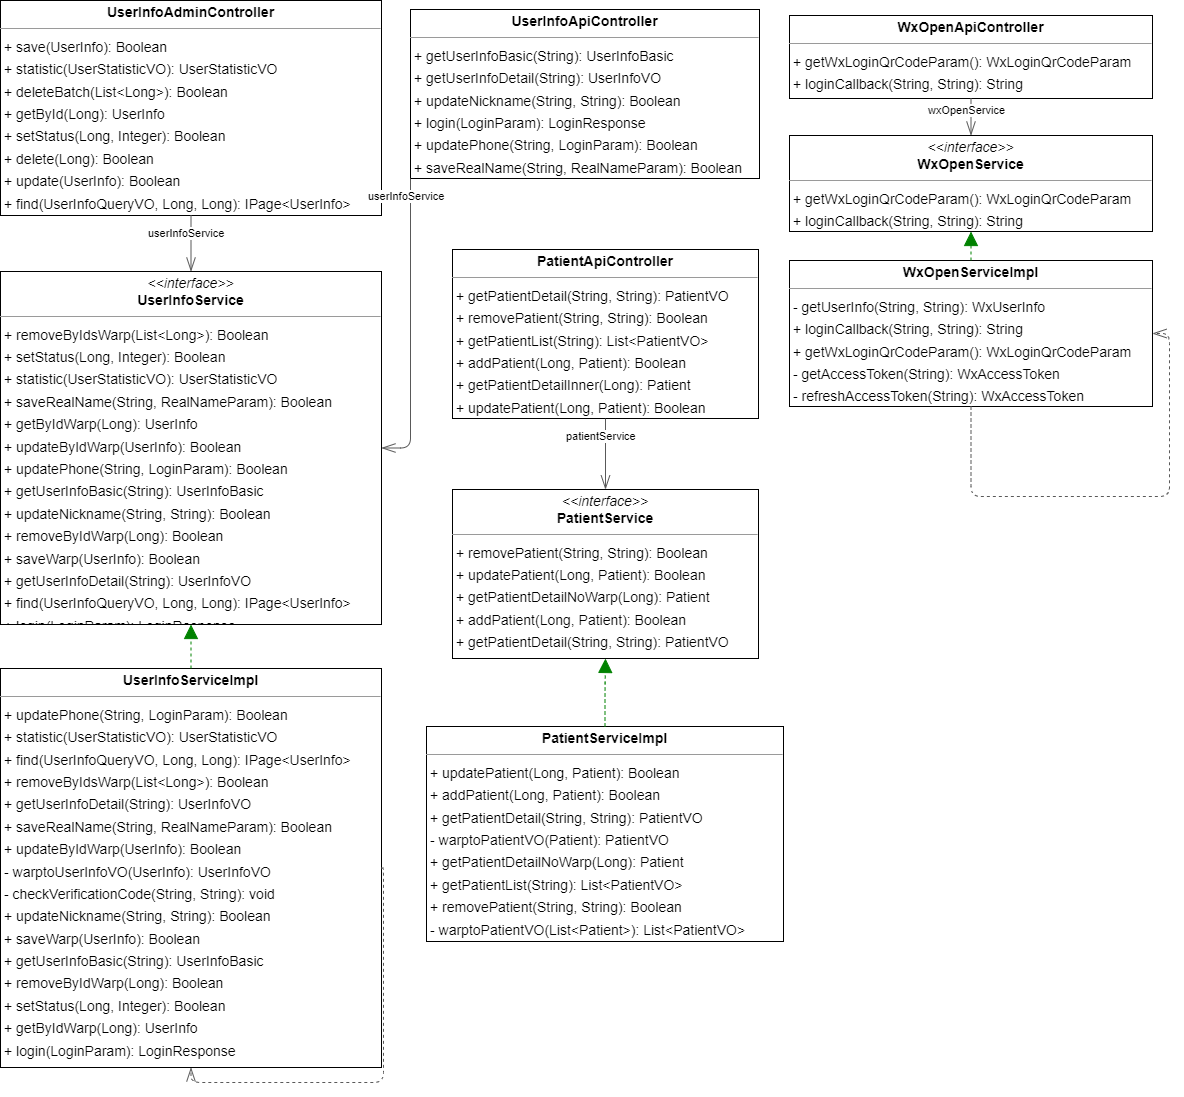

The diagram above was exported from draw.io. Its source (the exported page's mxGraphModel, read from the mxfile embedded in the PNG):
<mxGraphModel dx="1642" dy="933" grid="1" gridSize="10" guides="1" tooltips="1" connect="1" arrows="1" fold="1" page="0" pageScale="1" pageWidth="827" pageHeight="1169" background="none" math="0" shadow="0">
  <root>
    <mxCell id="0" />
    <mxCell id="1" parent="0" />
    <mxCell id="node0" value="&lt;p style=&quot;margin:0px;margin-top:4px;text-align:center;&quot;&gt;&lt;b&gt;PatientApiController&lt;/b&gt;&lt;/p&gt;&lt;hr size=&quot;1&quot;/&gt;&lt;p style=&quot;margin:0 0 0 4px;line-height:1.6;&quot;&gt;+ getPatientDetail(String, String): PatientVO&lt;br/&gt;+ removePatient(String, String): Boolean&lt;br/&gt;+ getPatientList(String): List&amp;lt;PatientVO&amp;gt;&lt;br/&gt;+ addPatient(Long, Patient): Boolean&lt;br/&gt;+ getPatientDetailInner(Long): Patient&lt;br/&gt;+ updatePatient(Long, Patient): Boolean&lt;/p&gt;" style="verticalAlign=top;align=left;overflow=fill;fontSize=14;fontFamily=Helvetica;html=1;rounded=0;shadow=0;comic=0;labelBackgroundColor=none;strokeWidth=1;" parent="1" vertex="1">
      <mxGeometry x="221" y="129" width="306" height="169" as="geometry" />
    </mxCell>
    <mxCell id="node5" value="&lt;p style=&quot;margin:0px;margin-top:4px;text-align:center;&quot;&gt;&lt;i&gt;&amp;lt;&amp;lt;interface&amp;gt;&amp;gt;&lt;/i&gt;&lt;br/&gt;&lt;b&gt;PatientService&lt;/b&gt;&lt;/p&gt;&lt;hr size=&quot;1&quot;/&gt;&lt;p style=&quot;margin:0 0 0 4px;line-height:1.6;&quot;&gt;+ removePatient(String, String): Boolean&lt;br/&gt;+ updatePatient(Long, Patient): Boolean&lt;br/&gt;+ getPatientDetailNoWarp(Long): Patient&lt;br/&gt;+ addPatient(Long, Patient): Boolean&lt;br/&gt;+ getPatientDetail(String, String): PatientVO&lt;br/&gt;+ getPatientList(String): List&amp;lt;PatientVO&amp;gt;&lt;/p&gt;" style="verticalAlign=top;align=left;overflow=fill;fontSize=14;fontFamily=Helvetica;html=1;rounded=0;shadow=0;comic=0;labelBackgroundColor=none;strokeWidth=1;" parent="1" vertex="1">
      <mxGeometry x="221" y="369" width="306" height="169" as="geometry" />
    </mxCell>
    <mxCell id="node8" value="&lt;p style=&quot;margin:0px;margin-top:4px;text-align:center;&quot;&gt;&lt;b&gt;PatientServiceImpl&lt;/b&gt;&lt;/p&gt;&lt;hr size=&quot;1&quot;/&gt;&lt;p style=&quot;margin:0 0 0 4px;line-height:1.6;&quot;&gt;+ updatePatient(Long, Patient): Boolean&lt;br/&gt;+ addPatient(Long, Patient): Boolean&lt;br/&gt;+ getPatientDetail(String, String): PatientVO&lt;br/&gt;- warptoPatientVO(Patient): PatientVO&lt;br/&gt;+ getPatientDetailNoWarp(Long): Patient&lt;br/&gt;+ getPatientList(String): List&amp;lt;PatientVO&amp;gt;&lt;br/&gt;+ removePatient(String, String): Boolean&lt;br/&gt;- warptoPatientVO(List&amp;lt;Patient&amp;gt;): List&amp;lt;PatientVO&amp;gt;&lt;/p&gt;" style="verticalAlign=top;align=left;overflow=fill;fontSize=14;fontFamily=Helvetica;html=1;rounded=0;shadow=0;comic=0;labelBackgroundColor=none;strokeWidth=1;" parent="1" vertex="1">
      <mxGeometry x="195" y="606" width="357" height="215" as="geometry" />
    </mxCell>
    <mxCell id="node4" value="&lt;p style=&quot;margin:0px;margin-top:4px;text-align:center;&quot;&gt;&lt;b&gt;UserInfoAdminController&lt;/b&gt;&lt;/p&gt;&lt;hr size=&quot;1&quot;/&gt;&lt;p style=&quot;margin:0 0 0 4px;line-height:1.6;&quot;&gt;+ save(UserInfo): Boolean&lt;br/&gt;+ statistic(UserStatisticVO): UserStatisticVO&lt;br/&gt;+ deleteBatch(List&amp;lt;Long&amp;gt;): Boolean&lt;br/&gt;+ getById(Long): UserInfo&lt;br/&gt;+ setStatus(Long, Integer): Boolean&lt;br/&gt;+ delete(Long): Boolean&lt;br/&gt;+ update(UserInfo): Boolean&lt;br/&gt;+ find(UserInfoQueryVO, Long, Long): IPage&amp;lt;UserInfo&amp;gt;&lt;/p&gt;" style="verticalAlign=top;align=left;overflow=fill;fontSize=14;fontFamily=Helvetica;html=1;rounded=0;shadow=0;comic=0;labelBackgroundColor=none;strokeWidth=1;" parent="1" vertex="1">
      <mxGeometry x="-231" y="-120" width="381" height="215" as="geometry" />
    </mxCell>
    <mxCell id="node2" value="&lt;p style=&quot;margin:0px;margin-top:4px;text-align:center;&quot;&gt;&lt;b&gt;UserInfoApiController&lt;/b&gt;&lt;/p&gt;&lt;hr size=&quot;1&quot;/&gt;&lt;p style=&quot;margin:0 0 0 4px;line-height:1.6;&quot;&gt;+ getUserInfoBasic(String): UserInfoBasic&lt;br/&gt;+ getUserInfoDetail(String): UserInfoVO&lt;br/&gt;+ updateNickname(String, String): Boolean&lt;br/&gt;+ login(LoginParam): LoginResponse&lt;br/&gt;+ updatePhone(String, LoginParam): Boolean&lt;br/&gt;+ saveRealName(String, RealNameParam): Boolean&lt;/p&gt;" style="verticalAlign=top;align=left;overflow=fill;fontSize=14;fontFamily=Helvetica;html=1;rounded=0;shadow=0;comic=0;labelBackgroundColor=none;strokeWidth=1;" parent="1" vertex="1">
      <mxGeometry x="179" y="-111" width="349" height="169" as="geometry" />
    </mxCell>
    <mxCell id="node7" value="&lt;p style=&quot;margin:0px;margin-top:4px;text-align:center;&quot;&gt;&lt;i&gt;&amp;lt;&amp;lt;interface&amp;gt;&amp;gt;&lt;/i&gt;&lt;br/&gt;&lt;b&gt;UserInfoService&lt;/b&gt;&lt;/p&gt;&lt;hr size=&quot;1&quot;/&gt;&lt;p style=&quot;margin:0 0 0 4px;line-height:1.6;&quot;&gt;+ removeByIdsWarp(List&amp;lt;Long&amp;gt;): Boolean&lt;br/&gt;+ setStatus(Long, Integer): Boolean&lt;br/&gt;+ statistic(UserStatisticVO): UserStatisticVO&lt;br/&gt;+ saveRealName(String, RealNameParam): Boolean&lt;br/&gt;+ getByIdWarp(Long): UserInfo&lt;br/&gt;+ updateByIdWarp(UserInfo): Boolean&lt;br/&gt;+ updatePhone(String, LoginParam): Boolean&lt;br/&gt;+ getUserInfoBasic(String): UserInfoBasic&lt;br/&gt;+ updateNickname(String, String): Boolean&lt;br/&gt;+ removeByIdWarp(Long): Boolean&lt;br/&gt;+ saveWarp(UserInfo): Boolean&lt;br/&gt;+ getUserInfoDetail(String): UserInfoVO&lt;br/&gt;+ find(UserInfoQueryVO, Long, Long): IPage&amp;lt;UserInfo&amp;gt;&lt;br/&gt;+ login(LoginParam): LoginResponse&lt;/p&gt;" style="verticalAlign=top;align=left;overflow=fill;fontSize=14;fontFamily=Helvetica;html=1;rounded=0;shadow=0;comic=0;labelBackgroundColor=none;strokeWidth=1;" parent="1" vertex="1">
      <mxGeometry x="-231" y="151" width="381" height="353" as="geometry" />
    </mxCell>
    <mxCell id="node1" value="&lt;p style=&quot;margin:0px;margin-top:4px;text-align:center;&quot;&gt;&lt;b&gt;UserInfoServiceImpl&lt;/b&gt;&lt;/p&gt;&lt;hr size=&quot;1&quot;/&gt;&lt;p style=&quot;margin:0 0 0 4px;line-height:1.6;&quot;&gt;+ updatePhone(String, LoginParam): Boolean&lt;br/&gt;+ statistic(UserStatisticVO): UserStatisticVO&lt;br/&gt;+ find(UserInfoQueryVO, Long, Long): IPage&amp;lt;UserInfo&amp;gt;&lt;br/&gt;+ removeByIdsWarp(List&amp;lt;Long&amp;gt;): Boolean&lt;br/&gt;+ getUserInfoDetail(String): UserInfoVO&lt;br/&gt;+ saveRealName(String, RealNameParam): Boolean&lt;br/&gt;+ updateByIdWarp(UserInfo): Boolean&lt;br/&gt;- warptoUserInfoVO(UserInfo): UserInfoVO&lt;br/&gt;- checkVerificationCode(String, String): void&lt;br/&gt;+ updateNickname(String, String): Boolean&lt;br/&gt;+ saveWarp(UserInfo): Boolean&lt;br/&gt;+ getUserInfoBasic(String): UserInfoBasic&lt;br/&gt;+ removeByIdWarp(Long): Boolean&lt;br/&gt;+ setStatus(Long, Integer): Boolean&lt;br/&gt;+ getByIdWarp(Long): UserInfo&lt;br/&gt;+ login(LoginParam): LoginResponse&lt;/p&gt;" style="verticalAlign=top;align=left;overflow=fill;fontSize=14;fontFamily=Helvetica;html=1;rounded=0;shadow=0;comic=0;labelBackgroundColor=none;strokeWidth=1;" parent="1" vertex="1">
      <mxGeometry x="-231" y="548" width="381" height="399" as="geometry" />
    </mxCell>
    <mxCell id="node9" value="&lt;p style=&quot;margin:0px;margin-top:4px;text-align:center;&quot;&gt;&lt;b&gt;WxOpenApiController&lt;/b&gt;&lt;/p&gt;&lt;hr size=&quot;1&quot;/&gt;&lt;p style=&quot;margin:0 0 0 4px;line-height:1.6;&quot;&gt;+ getWxLoginQrCodeParam(): WxLoginQrCodeParam&lt;br/&gt;+ loginCallback(String, String): String&lt;/p&gt;" style="verticalAlign=top;align=left;overflow=fill;fontSize=14;fontFamily=Helvetica;html=1;rounded=0;shadow=0;comic=0;labelBackgroundColor=none;strokeWidth=1;" parent="1" vertex="1">
      <mxGeometry x="558" y="-105" width="363" height="83" as="geometry" />
    </mxCell>
    <mxCell id="node6" value="&lt;p style=&quot;margin:0px;margin-top:4px;text-align:center;&quot;&gt;&lt;i&gt;&amp;lt;&amp;lt;interface&amp;gt;&amp;gt;&lt;/i&gt;&lt;br/&gt;&lt;b&gt;WxOpenService&lt;/b&gt;&lt;/p&gt;&lt;hr size=&quot;1&quot;/&gt;&lt;p style=&quot;margin:0 0 0 4px;line-height:1.6;&quot;&gt;+ getWxLoginQrCodeParam(): WxLoginQrCodeParam&lt;br/&gt;+ loginCallback(String, String): String&lt;/p&gt;" style="verticalAlign=top;align=left;overflow=fill;fontSize=14;fontFamily=Helvetica;html=1;rounded=0;shadow=0;comic=0;labelBackgroundColor=none;strokeWidth=1;" parent="1" vertex="1">
      <mxGeometry x="558" y="15" width="363" height="96" as="geometry" />
    </mxCell>
    <mxCell id="node3" value="&lt;p style=&quot;margin:0px;margin-top:4px;text-align:center;&quot;&gt;&lt;b&gt;WxOpenServiceImpl&lt;/b&gt;&lt;/p&gt;&lt;hr size=&quot;1&quot;/&gt;&lt;p style=&quot;margin:0 0 0 4px;line-height:1.6;&quot;&gt;- getUserInfo(String, String): WxUserInfo&lt;br/&gt;+ loginCallback(String, String): String&lt;br/&gt;+ getWxLoginQrCodeParam(): WxLoginQrCodeParam&lt;br/&gt;- getAccessToken(String): WxAccessToken&lt;br/&gt;- refreshAccessToken(String): WxAccessToken&lt;/p&gt;" style="verticalAlign=top;align=left;overflow=fill;fontSize=14;fontFamily=Helvetica;html=1;rounded=0;shadow=0;comic=0;labelBackgroundColor=none;strokeWidth=1;" parent="1" vertex="1">
      <mxGeometry x="558" y="140" width="363" height="146" as="geometry" />
    </mxCell>
    <mxCell id="edge3" value="" style="html=1;rounded=1;edgeStyle=orthogonalEdgeStyle;dashed=0;startArrow=diamondThinstartSize=12;endArrow=openThin;endSize=12;strokeColor=#595959;exitX=0.500;exitY=1.000;exitDx=0;exitDy=0;entryX=0.500;entryY=0.000;entryDx=0;entryDy=0;" parent="1" source="node0" target="node5" edge="1">
      <mxGeometry width="50" height="50" relative="1" as="geometry">
        <Array as="points" />
      </mxGeometry>
    </mxCell>
    <mxCell id="label18" value="1" style="edgeLabel;resizable=0;html=1;align=left;verticalAlign=top;strokeColor=default;" parent="edge3" vertex="1" connectable="0">
      <mxGeometry x="368" y="303" as="geometry" />
    </mxCell>
    <mxCell id="label22" value="1" style="edgeLabel;resizable=0;html=1;align=left;verticalAlign=top;strokeColor=default;" parent="edge3" vertex="1" connectable="0">
      <mxGeometry x="368" y="303" as="geometry" />
    </mxCell>
    <mxCell id="label23" value="patientService" style="edgeLabel;resizable=0;html=1;align=left;verticalAlign=top;strokeColor=default;" parent="edge3" vertex="1" connectable="0">
      <mxGeometry x="333" y="303" as="geometry" />
    </mxCell>
    <mxCell id="edge1" value="" style="html=1;rounded=1;edgeStyle=orthogonalEdgeStyle;dashed=1;startArrow=none;endArrow=block;endSize=12;strokeColor=#008200;exitX=0.500;exitY=0.000;exitDx=0;exitDy=0;entryX=0.500;entryY=1.000;entryDx=0;entryDy=0;" parent="1" source="node8" target="node5" edge="1">
      <mxGeometry width="50" height="50" relative="1" as="geometry">
        <Array as="points" />
      </mxGeometry>
    </mxCell>
    <mxCell id="edge8" value="" style="html=1;rounded=1;edgeStyle=orthogonalEdgeStyle;dashed=1;startArrow=none;endArrow=openThin;endSize=12;strokeColor=#595959;exitX=1.000;exitY=0.500;exitDx=0;exitDy=0;entryX=1.000;entryY=0.500;entryDx=0;entryDy=0;" parent="1" source="node8" target="node8" edge="1">
      <mxGeometry width="50" height="50" relative="1" as="geometry">
        <Array as="points" />
      </mxGeometry>
    </mxCell>
    <mxCell id="edge5" value="" style="html=1;rounded=1;edgeStyle=orthogonalEdgeStyle;dashed=0;startArrow=diamondThinstartSize=12;endArrow=openThin;endSize=12;strokeColor=#595959;exitX=0.500;exitY=1.000;exitDx=0;exitDy=0;entryX=0.500;entryY=0.000;entryDx=0;entryDy=0;" parent="1" source="node4" target="node7" edge="1">
      <mxGeometry width="50" height="50" relative="1" as="geometry">
        <Array as="points" />
      </mxGeometry>
    </mxCell>
    <mxCell id="label30" value="1" style="edgeLabel;resizable=0;html=1;align=left;verticalAlign=top;strokeColor=default;" parent="edge5" vertex="1" connectable="0">
      <mxGeometry x="-46" y="100" as="geometry" />
    </mxCell>
    <mxCell id="label34" value="1" style="edgeLabel;resizable=0;html=1;align=left;verticalAlign=top;strokeColor=default;" parent="edge5" vertex="1" connectable="0">
      <mxGeometry x="-46" y="100" as="geometry" />
    </mxCell>
    <mxCell id="label35" value="userInfoService" style="edgeLabel;resizable=0;html=1;align=left;verticalAlign=top;strokeColor=default;" parent="edge5" vertex="1" connectable="0">
      <mxGeometry x="-85" y="100" as="geometry" />
    </mxCell>
    <mxCell id="edge6" value="" style="html=1;rounded=1;edgeStyle=orthogonalEdgeStyle;dashed=0;startArrow=diamondThinstartSize=12;endArrow=openThin;endSize=12;strokeColor=#595959;exitX=0.000;exitY=1.000;exitDx=0;exitDy=0;entryX=1.000;entryY=0.500;entryDx=0;entryDy=0;" parent="1" source="node2" target="node7" edge="1">
      <mxGeometry width="50" height="50" relative="1" as="geometry">
        <Array as="points">
          <mxPoint x="179" y="327" />
        </Array>
      </mxGeometry>
    </mxCell>
    <mxCell id="label36" value="1" style="edgeLabel;resizable=0;html=1;align=left;verticalAlign=top;strokeColor=default;" parent="edge6" vertex="1" connectable="0">
      <mxGeometry x="174" y="63" as="geometry" />
    </mxCell>
    <mxCell id="label40" value="1" style="edgeLabel;resizable=0;html=1;align=left;verticalAlign=top;strokeColor=default;" parent="edge6" vertex="1" connectable="0">
      <mxGeometry x="174" y="63" as="geometry" />
    </mxCell>
    <mxCell id="label41" value="userInfoService" style="edgeLabel;resizable=0;html=1;align=left;verticalAlign=top;strokeColor=default;" parent="edge6" vertex="1" connectable="0">
      <mxGeometry x="135" y="63" as="geometry" />
    </mxCell>
    <mxCell id="edge2" value="" style="html=1;rounded=1;edgeStyle=orthogonalEdgeStyle;dashed=1;startArrow=none;endArrow=block;endSize=12;strokeColor=#008200;exitX=0.500;exitY=0.000;exitDx=0;exitDy=0;entryX=0.500;entryY=1.000;entryDx=0;entryDy=0;" parent="1" source="node1" target="node7" edge="1">
      <mxGeometry width="50" height="50" relative="1" as="geometry">
        <Array as="points" />
      </mxGeometry>
    </mxCell>
    <mxCell id="edge9" value="" style="html=1;rounded=1;edgeStyle=orthogonalEdgeStyle;dashed=1;startArrow=none;endArrow=openThin;endSize=12;strokeColor=#595959;exitX=1.000;exitY=0.500;exitDx=0;exitDy=0;entryX=0.500;entryY=1.000;entryDx=0;entryDy=0;" parent="1" source="node1" target="node1" edge="1">
      <mxGeometry width="50" height="50" relative="1" as="geometry">
        <Array as="points">
          <mxPoint x="152" y="747" />
          <mxPoint x="152" y="962" />
          <mxPoint x="-41" y="962" />
        </Array>
      </mxGeometry>
    </mxCell>
    <mxCell id="edge7" value="" style="html=1;rounded=1;edgeStyle=orthogonalEdgeStyle;dashed=0;startArrow=diamondThinstartSize=12;endArrow=openThin;endSize=12;strokeColor=#595959;exitX=0.500;exitY=1.001;exitDx=0;exitDy=0;entryX=0.500;entryY=0.001;entryDx=0;entryDy=0;" parent="1" source="node9" target="node6" edge="1">
      <mxGeometry width="50" height="50" relative="1" as="geometry">
        <Array as="points" />
      </mxGeometry>
    </mxCell>
    <mxCell id="label42" value="1" style="edgeLabel;resizable=0;html=1;align=left;verticalAlign=top;strokeColor=default;" parent="edge7" vertex="1" connectable="0">
      <mxGeometry x="734" y="-23" as="geometry" />
    </mxCell>
    <mxCell id="label46" value="1" style="edgeLabel;resizable=0;html=1;align=left;verticalAlign=top;strokeColor=default;" parent="edge7" vertex="1" connectable="0">
      <mxGeometry x="734" y="-23" as="geometry" />
    </mxCell>
    <mxCell id="label47" value="wxOpenService" style="edgeLabel;resizable=0;html=1;align=left;verticalAlign=top;strokeColor=default;" parent="edge7" vertex="1" connectable="0">
      <mxGeometry x="695" y="-23" as="geometry" />
    </mxCell>
    <mxCell id="edge0" value="" style="html=1;rounded=1;edgeStyle=orthogonalEdgeStyle;dashed=1;startArrow=none;endArrow=block;endSize=12;strokeColor=#008200;exitX=0.500;exitY=0.000;exitDx=0;exitDy=0;entryX=0.500;entryY=1.001;entryDx=0;entryDy=0;" parent="1" source="node3" target="node6" edge="1">
      <mxGeometry width="50" height="50" relative="1" as="geometry">
        <Array as="points" />
      </mxGeometry>
    </mxCell>
    <mxCell id="edge4" value="" style="html=1;rounded=1;edgeStyle=orthogonalEdgeStyle;dashed=1;startArrow=none;endArrow=openThin;endSize=12;strokeColor=#595959;exitX=0.500;exitY=1.000;exitDx=0;exitDy=0;entryX=1.000;entryY=0.500;entryDx=0;entryDy=0;" parent="1" source="node3" target="node3" edge="1">
      <mxGeometry width="50" height="50" relative="1" as="geometry">
        <Array as="points">
          <mxPoint x="739" y="376" />
          <mxPoint x="938" y="376" />
          <mxPoint x="938" y="213" />
        </Array>
      </mxGeometry>
    </mxCell>
  </root>
</mxGraphModel>